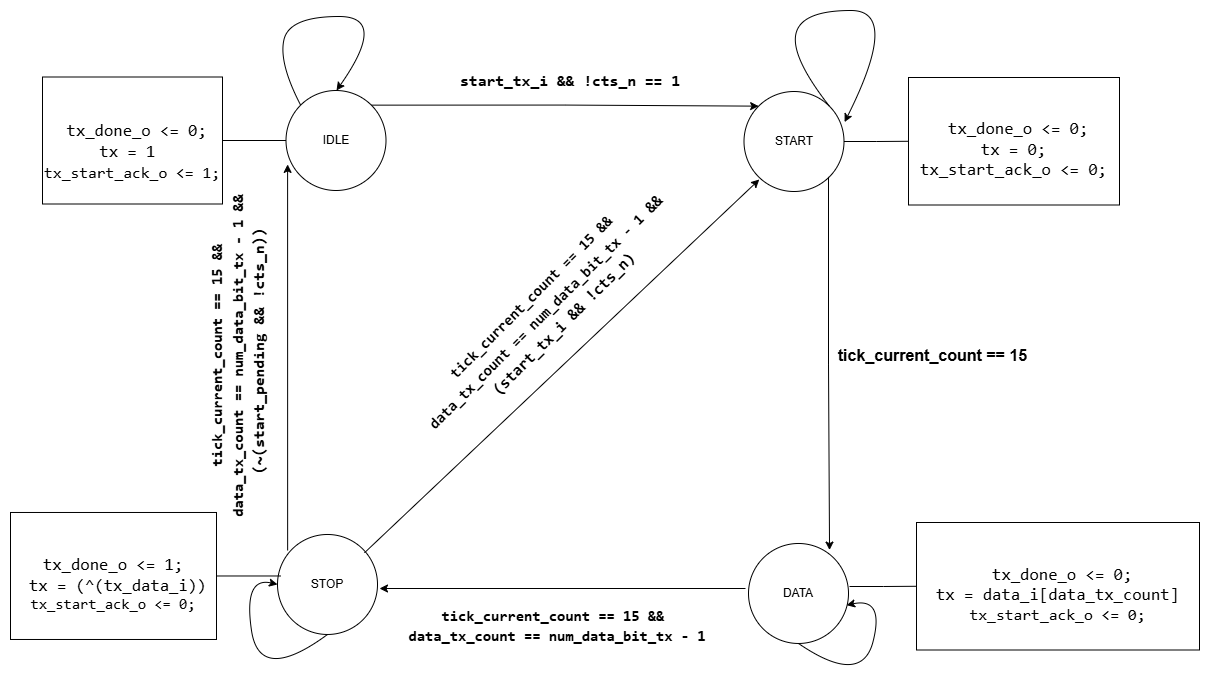

The diagram above was exported from draw.io. Its source (the exported page's mxGraphModel, read from the mxfile embedded in the PNG):
<mxGraphModel dx="1543" dy="962" grid="0" gridSize="10" guides="1" tooltips="1" connect="1" arrows="1" fold="1" page="1" pageScale="1" pageWidth="3300" pageHeight="4681" math="0" shadow="0">
  <root>
    <mxCell id="0" />
    <mxCell id="1" parent="0" />
    <mxCell id="2" edge="1" parent="1" source="4" style="edgeStyle=orthogonalEdgeStyle;rounded=0;orthogonalLoop=1;jettySize=auto;html=1;exitX=1;exitY=0;exitDx=0;exitDy=0;entryX=0;entryY=0;entryDx=0;entryDy=0;" target="6">
      <mxGeometry relative="1" as="geometry" />
    </mxCell>
    <mxCell id="3" edge="1" parent="1" source="4" style="edgeStyle=orthogonalEdgeStyle;rounded=0;orthogonalLoop=1;jettySize=auto;html=1;endArrow=none;startFill=0;" target="9" value="">
      <mxGeometry relative="1" as="geometry" />
    </mxCell>
    <mxCell id="4" parent="1" style="ellipse;whiteSpace=wrap;html=1;aspect=fixed;" value="IDLE" vertex="1">
      <mxGeometry height="100" width="100" x="3284.5" y="2408" as="geometry" />
    </mxCell>
    <mxCell id="5" edge="1" parent="1" source="6" style="edgeStyle=orthogonalEdgeStyle;rounded=0;orthogonalLoop=1;jettySize=auto;html=1;endArrow=none;startFill=0;" target="10" value="">
      <mxGeometry relative="1" as="geometry" />
    </mxCell>
    <mxCell id="6" parent="1" style="ellipse;whiteSpace=wrap;html=1;aspect=fixed;" value="START" vertex="1">
      <mxGeometry height="100" width="100" x="3742.5" y="2409" as="geometry" />
    </mxCell>
    <mxCell id="7" parent="1" style="text;html=1;align=center;verticalAlign=middle;whiteSpace=wrap;rounded=0;" value="&lt;font style=&quot;font-size: 16px;&quot; face=&quot;Consolas, Courier New, monospace&quot;&gt;&lt;span style=&quot;white-space: pre; background-color: rgb(255, 255, 255);&quot;&gt;&lt;b style=&quot;&quot;&gt;start_tx_i &amp;amp;&amp;amp; !cts_n == 1&lt;/b&gt;&lt;/span&gt;&lt;/font&gt;" vertex="1">
      <mxGeometry height="30" width="310" x="3413.5" y="2383" as="geometry" />
    </mxCell>
    <mxCell id="8" parent="1" style="text;html=1;align=center;verticalAlign=middle;whiteSpace=wrap;rounded=0;" value="&lt;font style=&quot;font-size: 16px;&quot;&gt;&lt;b style=&quot;&quot;&gt;tick_current_count == 15&lt;/b&gt;&lt;/font&gt;" vertex="1">
      <mxGeometry height="30" width="199" x="3832" y="2657.5" as="geometry" />
    </mxCell>
    <mxCell id="9" parent="1" style="whiteSpace=wrap;html=1;align=center;" value="&lt;div style=&quot;font-family: Consolas, &amp;quot;Courier New&amp;quot;, monospace; line-height: 19px; white-space: pre;&quot;&gt;&lt;div style=&quot;&quot;&gt;&lt;font style=&quot;color: rgb(0, 0, 0); background-color: rgb(255, 255, 255); font-size: 17px;&quot;&gt;  &lt;/font&gt;&lt;/div&gt;&lt;div style=&quot;&quot;&gt;&lt;font style=&quot;color: rgb(0, 0, 0); background-color: rgb(255, 255, 255); font-size: 17px;&quot;&gt;&amp;nbsp;tx_done_o &amp;lt;= 0;&lt;/font&gt;&lt;/div&gt;&lt;div style=&quot;&quot;&gt;&lt;font style=&quot;color: rgb(0, 0, 0); background-color: rgb(255, 255, 255); font-size: 17px;&quot;&gt;tx = 1 &lt;/font&gt;&lt;/div&gt;&lt;div style=&quot;&quot;&gt;&lt;font style=&quot;color: rgb(0, 0, 0); font-size: 16px;&quot;&gt;&lt;div style=&quot;line-height: 19px; background-color: rgb(255, 255, 255);&quot;&gt;tx_start_ack_o &amp;lt;= 1;&lt;/div&gt;&lt;/font&gt;&lt;/div&gt;&lt;/div&gt;" vertex="1">
      <mxGeometry height="127" width="180" x="3041" y="2394.5" as="geometry" />
    </mxCell>
    <mxCell id="10" parent="1" style="whiteSpace=wrap;html=1;" value="&lt;div style=&quot;font-family: Consolas, &amp;quot;Courier New&amp;quot;, monospace; white-space: pre;&quot;&gt;&lt;br&gt;&lt;/div&gt;&lt;div style=&quot;font-family: Consolas, &amp;quot;Courier New&amp;quot;, monospace; white-space: pre;&quot;&gt;&lt;font style=&quot;color: rgb(0, 0, 0); background-color: rgb(255, 255, 255); font-size: 17px;&quot;&gt;&amp;nbsp;tx_done_o &amp;lt;= 0;&lt;/font&gt;&lt;/div&gt;&lt;div style=&quot;font-family: Consolas, &amp;quot;Courier New&amp;quot;, monospace; white-space: pre;&quot;&gt;&lt;font style=&quot;color: rgb(0, 0, 0); background-color: rgb(255, 255, 255); font-size: 17px;&quot;&gt;tx = 0;&lt;/font&gt;&lt;/div&gt;&lt;div style=&quot;font-family: Consolas, &amp;quot;Courier New&amp;quot;, monospace; white-space: pre;&quot;&gt;&lt;font style=&quot;color: rgb(0, 0, 0); background-color: rgb(255, 255, 255); font-size: 17px;&quot;&gt;tx_start_ack_o &amp;lt;= 0;&lt;/font&gt;&lt;/div&gt;" vertex="1">
      <mxGeometry height="127.5" width="211" x="3907" y="2395" as="geometry" />
    </mxCell>
    <mxCell id="11" parent="1" style="ellipse;whiteSpace=wrap;html=1;aspect=fixed;" value="DATA" vertex="1">
      <mxGeometry height="100" width="100" x="3747" y="2860.98" as="geometry" />
    </mxCell>
    <mxCell id="12" parent="1" style="ellipse;whiteSpace=wrap;html=1;aspect=fixed;" value="STOP" vertex="1">
      <mxGeometry height="100" width="100" x="3276" y="2851.98" as="geometry" />
    </mxCell>
    <mxCell id="13" edge="1" parent="1" style="edgeStyle=orthogonalEdgeStyle;rounded=0;orthogonalLoop=1;jettySize=auto;html=1;exitX=1;exitY=1;exitDx=0;exitDy=0;entryX=0.819;entryY=0.066;entryDx=0;entryDy=0;entryPerimeter=0;">
      <mxGeometry relative="1" as="geometry">
        <mxPoint x="3826.995339059315" y="2494.355339059315" as="sourcePoint" />
        <mxPoint x="3828.0399999999995" y="2867.58" as="targetPoint" />
      </mxGeometry>
    </mxCell>
    <mxCell id="14" edge="1" parent="1" style="edgeStyle=orthogonalEdgeStyle;rounded=0;orthogonalLoop=1;jettySize=auto;html=1;entryX=1;entryY=1;entryDx=0;entryDy=0;">
      <mxGeometry relative="1" as="geometry">
        <mxPoint x="3744" y="2906" as="sourcePoint" />
        <mxPoint x="3378" y="2906" as="targetPoint" />
      </mxGeometry>
    </mxCell>
    <mxCell id="15" parent="1" style="text;html=1;align=center;verticalAlign=middle;whiteSpace=wrap;rounded=0;" value="&lt;div style=&quot;font-family: Consolas, &amp;quot;Courier New&amp;quot;, monospace; line-height: 19px; white-space: pre;&quot;&gt;&lt;span style=&quot;background-color: rgb(255, 255, 255);&quot;&gt;&lt;font style=&quot;color: rgb(0, 0, 0); font-size: 15px;&quot;&gt;&lt;b style=&quot;&quot;&gt;tick_current_count == 15 &amp;amp;&amp;amp; &lt;/b&gt;&lt;/font&gt;&lt;/span&gt;&lt;/div&gt;&lt;div style=&quot;font-family: Consolas, &amp;quot;Courier New&amp;quot;, monospace; line-height: 19px; white-space: pre;&quot;&gt;&lt;span style=&quot;background-color: rgb(255, 255, 255);&quot;&gt;&lt;font style=&quot;color: rgb(0, 0, 0); font-size: 15px;&quot;&gt;&lt;b style=&quot;&quot;&gt;data_tx_count == num_data_bit_tx - 1&lt;/b&gt;&lt;/font&gt;&lt;/span&gt;&lt;/div&gt;" vertex="1">
      <mxGeometry height="57" width="560" x="3276" y="2915" as="geometry" />
    </mxCell>
    <mxCell id="16" edge="1" parent="1" style="edgeStyle=orthogonalEdgeStyle;rounded=0;orthogonalLoop=1;jettySize=auto;html=1;exitX=1;exitY=1;exitDx=0;exitDy=0;entryX=0.016;entryY=0.739;entryDx=0;entryDy=0;entryPerimeter=0;" target="4">
      <mxGeometry relative="1" as="geometry">
        <mxPoint x="3286.14" y="2868.0000000000005" as="sourcePoint" />
        <mxPoint x="3286.14" y="2655" as="targetPoint" />
      </mxGeometry>
    </mxCell>
    <mxCell id="17" parent="1" style="text;html=1;align=center;verticalAlign=middle;whiteSpace=wrap;rounded=0;rotation=-90;" value="&lt;div style=&quot;line-height: 19px;&quot;&gt;&lt;div style=&quot;font-family: Consolas, &amp;quot;Courier New&amp;quot;, monospace; line-height: 19px; white-space: pre;&quot;&gt;&lt;span style=&quot;background-color: rgb(255, 255, 255);&quot;&gt;&lt;font style=&quot;color: rgb(0, 0, 0); font-size: 15px;&quot;&gt;&lt;b&gt;tick_current_count == 15 &amp;amp;&amp;amp; &lt;/b&gt;&lt;/font&gt;&lt;/span&gt;&lt;/div&gt;&lt;div style=&quot;line-height: 19px;&quot;&gt;&lt;font style=&quot;font-family: Consolas, &amp;quot;Courier New&amp;quot;, monospace; white-space: pre; color: rgb(0, 0, 0); background-color: rgb(255, 255, 255); font-size: 16px;&quot;&gt;&lt;b style=&quot;color: light-dark(rgb(0, 0, 0), rgb(237, 237, 237)); font-size: 15px; background-color: light-dark(rgb(255, 255, 255), rgb(18, 18, 18));&quot;&gt;data_tx_count == num_data_bit_tx - 1 &lt;/b&gt;&lt;b&gt;&amp;amp;&amp;amp; &lt;/b&gt;&lt;/font&gt;&lt;/div&gt;&lt;div style=&quot;line-height: 19px;&quot;&gt;&lt;font style=&quot;font-size: 16px;&quot;&gt;&lt;font style=&quot;font-family: Consolas, &amp;quot;Courier New&amp;quot;, monospace; white-space: pre; color: rgb(0, 0, 0); background-color: rgb(255, 255, 255);&quot;&gt;&lt;b&gt;(~&lt;/b&gt;&lt;/font&gt;&lt;span style=&quot;background-color: transparent; white-space: pre;&quot;&gt;&lt;font style=&quot;&quot; face=&quot;Consolas, Courier New, monospace&quot;&gt;&lt;b style=&quot;&quot;&gt;(start_pending &amp;amp;&amp;amp; !cts_n))&lt;/b&gt;&lt;/font&gt;&lt;/span&gt;&lt;/font&gt;&lt;/div&gt;&lt;/div&gt;" vertex="1">
      <mxGeometry height="90" width="254" x="3110" y="2624" as="geometry" />
    </mxCell>
    <mxCell id="18" edge="1" parent="1" style="edgeStyle=orthogonalEdgeStyle;rounded=0;orthogonalLoop=1;jettySize=auto;html=1;endArrow=none;startFill=0;" target="19" value="">
      <mxGeometry relative="1" as="geometry">
        <mxPoint x="3848" y="2904" as="sourcePoint" />
      </mxGeometry>
    </mxCell>
    <mxCell id="19" parent="1" style="whiteSpace=wrap;html=1;" value="&lt;div style=&quot;font-family: Consolas, &amp;quot;Courier New&amp;quot;, monospace; white-space: pre;&quot;&gt;&lt;br&gt;&lt;/div&gt;&lt;div style=&quot;font-family: Consolas, &amp;quot;Courier New&amp;quot;, monospace; white-space: pre;&quot;&gt;&lt;font style=&quot;color: rgb(0, 0, 0); background-color: rgb(255, 255, 255); font-size: 17px;&quot;&gt;&amp;nbsp;tx_done_o &amp;lt;= 0;&lt;/font&gt;&lt;/div&gt;&lt;div style=&quot;font-family: Consolas, &amp;quot;Courier New&amp;quot;, monospace; white-space: pre;&quot;&gt;&lt;font style=&quot;color: rgb(0, 0, 0); background-color: rgb(255, 255, 255); font-size: 17px;&quot;&gt;tx = data_i[data_tx_count]&lt;/font&gt;&lt;/div&gt;&lt;div style=&quot;font-family: Consolas, &amp;quot;Courier New&amp;quot;, monospace; white-space: pre;&quot;&gt;&lt;font style=&quot;color: rgb(0, 0, 0); background-color: rgb(255, 255, 255); font-size: 16px;&quot;&gt;tx_start_ack_o &amp;lt;= 0;&lt;/font&gt;&lt;/div&gt;" vertex="1">
      <mxGeometry height="127.5" width="283" x="3915" y="2840" as="geometry" />
    </mxCell>
    <mxCell id="20" edge="1" parent="1" style="edgeStyle=orthogonalEdgeStyle;rounded=0;orthogonalLoop=1;jettySize=auto;html=1;endArrow=none;startFill=0;" target="21" value="">
      <mxGeometry relative="1" as="geometry">
        <mxPoint x="3279" y="2893.48" as="sourcePoint" />
      </mxGeometry>
    </mxCell>
    <mxCell id="21" parent="1" style="whiteSpace=wrap;html=1;align=center;" value="&lt;div style=&quot;font-family: Consolas, &amp;quot;Courier New&amp;quot;, monospace; line-height: 19px; white-space: pre;&quot;&gt;&lt;div style=&quot;&quot;&gt;&lt;br&gt;&lt;/div&gt;&lt;div style=&quot;&quot;&gt;&lt;font style=&quot;color: rgb(0, 0, 0); background-color: rgb(255, 255, 255); font-size: 17px;&quot;&gt;&amp;nbsp;tx_done_o &amp;lt;= 1; &lt;/font&gt;&lt;/div&gt;&lt;div style=&quot;&quot;&gt;&lt;font style=&quot;color: rgb(0, 0, 0);&quot;&gt;&lt;div style=&quot;font-size: 17px; line-height: 19px; background-color: rgb(255, 255, 255);&quot;&gt;&amp;nbsp;tx = (^(tx_data_i))&lt;/div&gt;&lt;div style=&quot;line-height: 19px; background-color: rgb(255, 255, 255);&quot;&gt;&lt;font style=&quot;font-size: 15px;&quot;&gt;tx_start_ack_o &amp;lt;= 0;&lt;/font&gt;&lt;/div&gt;&lt;/font&gt;&lt;/div&gt;&lt;/div&gt;" vertex="1">
      <mxGeometry height="127" width="206" x="3009" y="2829.98" as="geometry" />
    </mxCell>
    <mxCell id="22" edge="1" parent="1" source="4" style="curved=1;endArrow=classic;html=1;rounded=0;exitX=0;exitY=0;exitDx=0;exitDy=0;" value="">
      <mxGeometry height="50" relative="1" width="50" as="geometry">
        <Array as="points">
          <mxPoint x="3277" y="2380" />
          <mxPoint x="3288" y="2334" />
          <mxPoint x="3387" y="2334" />
        </Array>
        <mxPoint x="3420" y="2363" as="sourcePoint" />
        <mxPoint x="3335" y="2408" as="targetPoint" />
      </mxGeometry>
    </mxCell>
    <mxCell id="23" edge="1" parent="1" source="6" style="curved=1;endArrow=classic;html=1;rounded=0;exitX=1;exitY=0;exitDx=0;exitDy=0;entryX=1.006;entryY=0.306;entryDx=0;entryDy=0;entryPerimeter=0;" target="6" value="">
      <mxGeometry height="50" relative="1" width="50" as="geometry">
        <Array as="points">
          <mxPoint x="3789" y="2374" />
          <mxPoint x="3800" y="2328" />
          <mxPoint x="3899" y="2328" />
        </Array>
        <mxPoint x="3811" y="2417" as="sourcePoint" />
        <mxPoint x="3847" y="2402" as="targetPoint" />
      </mxGeometry>
    </mxCell>
    <mxCell id="24" edge="1" parent="1" source="11" style="curved=1;endArrow=classic;html=1;rounded=0;entryX=0.981;entryY=0.617;entryDx=0;entryDy=0;entryPerimeter=0;exitX=0.5;exitY=1;exitDx=0;exitDy=0;" target="11" value="">
      <mxGeometry height="50" relative="1" width="50" as="geometry">
        <Array as="points">
          <mxPoint x="3860" y="3004" />
          <mxPoint x="3883" y="2914.5" />
        </Array>
        <mxPoint x="3849" y="2969.5" as="sourcePoint" />
        <mxPoint x="3899" y="2919.5" as="targetPoint" />
      </mxGeometry>
    </mxCell>
    <mxCell id="25" edge="1" parent="1" source="12" style="curved=1;endArrow=classic;html=1;rounded=0;entryX=0;entryY=0.5;entryDx=0;entryDy=0;exitX=0.5;exitY=1;exitDx=0;exitDy=0;" target="12" value="">
      <mxGeometry height="50" relative="1" width="50" as="geometry">
        <Array as="points">
          <mxPoint x="3258" y="3002" />
          <mxPoint x="3242" y="2893.98" />
        </Array>
        <mxPoint x="3237" y="2895.98" as="sourcePoint" />
        <mxPoint x="3287" y="2845.98" as="targetPoint" />
      </mxGeometry>
    </mxCell>
    <mxCell id="26" edge="1" parent="1" style="endArrow=classic;html=1;rounded=0;entryX=0;entryY=1;entryDx=0;entryDy=0;" value="">
      <mxGeometry height="50" relative="1" width="50" as="geometry">
        <mxPoint x="3362.997898922569" y="2870.275319161789" as="sourcePoint" />
        <mxPoint x="3757.804660940672" y="2496.9953390593278" as="targetPoint" />
      </mxGeometry>
    </mxCell>
    <mxCell id="27" parent="1" style="text;html=1;align=center;verticalAlign=middle;whiteSpace=wrap;rounded=0;rotation=-45;" value="&lt;div style=&quot;line-height: 19px;&quot;&gt;&lt;div style=&quot;font-family: Consolas, &amp;quot;Courier New&amp;quot;, monospace; line-height: 19px; white-space: pre;&quot;&gt;&lt;span style=&quot;background-color: rgb(255, 255, 255);&quot;&gt;&lt;font style=&quot;color: rgb(0, 0, 0); font-size: 15px;&quot;&gt;&lt;b&gt;tick_current_count == 15 &amp;amp;&amp;amp; &lt;/b&gt;&lt;/font&gt;&lt;/span&gt;&lt;/div&gt;&lt;div style=&quot;font-family: Consolas, &amp;quot;Courier New&amp;quot;, monospace; white-space: pre; line-height: 19px;&quot;&gt;&lt;b style=&quot;color: light-dark(rgb(0, 0, 0), rgb(237, 237, 237)); font-size: 15px; background-color: light-dark(rgb(255, 255, 255), rgb(18, 18, 18));&quot;&gt;data_tx_count == num_data_bit_tx - 1&lt;/b&gt;&lt;b style=&quot;color: light-dark(rgb(0, 0, 0), rgb(237, 237, 237)); font-size: 16px;&quot;&gt; &amp;amp;&amp;amp; &lt;/b&gt;&lt;/div&gt;&lt;div style=&quot;line-height: 19px;&quot;&gt;&lt;font style=&quot;font-size: 16px;&quot;&gt;&lt;font style=&quot;font-family: Consolas, &amp;quot;Courier New&amp;quot;, monospace; white-space: pre; color: rgb(0, 0, 0); background-color: rgb(255, 255, 255);&quot;&gt;&lt;b&gt;(&lt;/b&gt;&lt;/font&gt;&lt;span style=&quot;background-color: transparent; white-space: pre;&quot;&gt;&lt;font style=&quot;&quot; face=&quot;Consolas, Courier New, monospace&quot;&gt;&lt;b style=&quot;&quot;&gt;start_tx_i &amp;amp;&amp;amp; !cts_n)&lt;/b&gt;&lt;/font&gt;&lt;/span&gt;&lt;/font&gt;&lt;/div&gt;&lt;/div&gt;" vertex="1">
      <mxGeometry height="57" width="223" x="3436" y="2598" as="geometry" />
    </mxCell>
  </root>
</mxGraphModel>